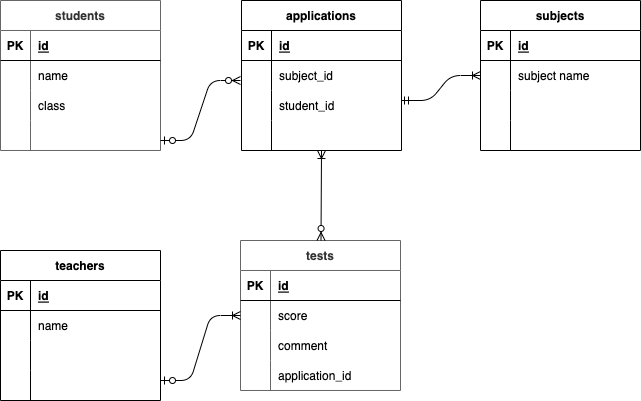

The diagram above was exported from draw.io. Its source (the exported page's mxGraphModel, read from the mxfile embedded in the PNG):
<mxGraphModel dx="619" dy="546" grid="1" gridSize="10" guides="1" tooltips="1" connect="1" arrows="1" fold="1" page="1" pageScale="1" pageWidth="827" pageHeight="1169" math="0" shadow="0">
  <root>
    <mxCell id="0" />
    <mxCell id="1" parent="0" />
    <mxCell id="15" value="students" style="shape=table;startSize=30;container=1;collapsible=1;childLayout=tableLayout;fixedRows=1;rowLines=0;fontStyle=1;align=center;resizeLast=1;labelBackgroundColor=none;swimlaneFillColor=default;fillColor=#FFFFFF;fontColor=#333333;strokeColor=#666666;" parent="1" vertex="1">
      <mxGeometry x="40" y="40" width="160" height="150" as="geometry" />
    </mxCell>
    <mxCell id="16" value="" style="shape=partialRectangle;collapsible=0;dropTarget=0;pointerEvents=0;fillColor=none;top=0;left=0;bottom=1;right=0;points=[[0,0.5],[1,0.5]];portConstraint=eastwest;" parent="15" vertex="1">
      <mxGeometry y="30" width="160" height="30" as="geometry" />
    </mxCell>
    <mxCell id="17" value="PK" style="shape=partialRectangle;connectable=0;fillColor=none;top=0;left=0;bottom=0;right=0;fontStyle=1;overflow=hidden;" parent="16" vertex="1">
      <mxGeometry width="30" height="30" as="geometry">
        <mxRectangle width="30" height="30" as="alternateBounds" />
      </mxGeometry>
    </mxCell>
    <mxCell id="18" value="id" style="shape=partialRectangle;connectable=0;fillColor=none;top=0;left=0;bottom=0;right=0;align=left;spacingLeft=6;fontStyle=5;overflow=hidden;" parent="16" vertex="1">
      <mxGeometry x="30" width="130" height="30" as="geometry">
        <mxRectangle width="130" height="30" as="alternateBounds" />
      </mxGeometry>
    </mxCell>
    <mxCell id="19" value="" style="shape=partialRectangle;collapsible=0;dropTarget=0;pointerEvents=0;fillColor=none;top=0;left=0;bottom=0;right=0;points=[[0,0.5],[1,0.5]];portConstraint=eastwest;" parent="15" vertex="1">
      <mxGeometry y="60" width="160" height="30" as="geometry" />
    </mxCell>
    <mxCell id="20" value="" style="shape=partialRectangle;connectable=0;fillColor=none;top=0;left=0;bottom=0;right=0;editable=1;overflow=hidden;" parent="19" vertex="1">
      <mxGeometry width="30" height="30" as="geometry">
        <mxRectangle width="30" height="30" as="alternateBounds" />
      </mxGeometry>
    </mxCell>
    <mxCell id="21" value="name" style="shape=partialRectangle;connectable=0;fillColor=none;top=0;left=0;bottom=0;right=0;align=left;spacingLeft=6;overflow=hidden;fontColor=#000000;" parent="19" vertex="1">
      <mxGeometry x="30" width="130" height="30" as="geometry">
        <mxRectangle width="130" height="30" as="alternateBounds" />
      </mxGeometry>
    </mxCell>
    <mxCell id="22" value="" style="shape=partialRectangle;collapsible=0;dropTarget=0;pointerEvents=0;fillColor=none;top=0;left=0;bottom=0;right=0;points=[[0,0.5],[1,0.5]];portConstraint=eastwest;" parent="15" vertex="1">
      <mxGeometry y="90" width="160" height="30" as="geometry" />
    </mxCell>
    <mxCell id="23" value="" style="shape=partialRectangle;connectable=0;fillColor=none;top=0;left=0;bottom=0;right=0;editable=1;overflow=hidden;" parent="22" vertex="1">
      <mxGeometry width="30" height="30" as="geometry">
        <mxRectangle width="30" height="30" as="alternateBounds" />
      </mxGeometry>
    </mxCell>
    <mxCell id="24" value="class" style="shape=partialRectangle;connectable=0;fillColor=none;top=0;left=0;bottom=0;right=0;align=left;spacingLeft=6;overflow=hidden;" parent="22" vertex="1">
      <mxGeometry x="30" width="130" height="30" as="geometry">
        <mxRectangle width="130" height="30" as="alternateBounds" />
      </mxGeometry>
    </mxCell>
    <mxCell id="25" value="" style="shape=partialRectangle;collapsible=0;dropTarget=0;pointerEvents=0;fillColor=none;top=0;left=0;bottom=0;right=0;points=[[0,0.5],[1,0.5]];portConstraint=eastwest;" parent="15" vertex="1">
      <mxGeometry y="120" width="160" height="30" as="geometry" />
    </mxCell>
    <mxCell id="26" value="" style="shape=partialRectangle;connectable=0;fillColor=none;top=0;left=0;bottom=0;right=0;editable=1;overflow=hidden;" parent="25" vertex="1">
      <mxGeometry width="30" height="30" as="geometry">
        <mxRectangle width="30" height="30" as="alternateBounds" />
      </mxGeometry>
    </mxCell>
    <mxCell id="27" value="" style="shape=partialRectangle;connectable=0;fillColor=none;top=0;left=0;bottom=0;right=0;align=left;spacingLeft=6;overflow=hidden;" parent="25" vertex="1">
      <mxGeometry x="30" width="130" height="30" as="geometry">
        <mxRectangle width="130" height="30" as="alternateBounds" />
      </mxGeometry>
    </mxCell>
    <mxCell id="41" value="subjects" style="shape=table;startSize=30;container=1;collapsible=1;childLayout=tableLayout;fixedRows=1;rowLines=0;fontStyle=1;align=center;resizeLast=1;fontColor=#000000;swimlaneFillColor=#FFFFFF;" parent="1" vertex="1">
      <mxGeometry x="520" y="40" width="160" height="150" as="geometry" />
    </mxCell>
    <mxCell id="42" value="" style="shape=partialRectangle;collapsible=0;dropTarget=0;pointerEvents=0;fillColor=none;top=0;left=0;bottom=1;right=0;points=[[0,0.5],[1,0.5]];portConstraint=eastwest;fontColor=#F0F0F0;" parent="41" vertex="1">
      <mxGeometry y="30" width="160" height="30" as="geometry" />
    </mxCell>
    <mxCell id="43" value="PK" style="shape=partialRectangle;connectable=0;fillColor=none;top=0;left=0;bottom=0;right=0;fontStyle=1;overflow=hidden;fontColor=#000000;" parent="42" vertex="1">
      <mxGeometry width="30" height="30" as="geometry">
        <mxRectangle width="30" height="30" as="alternateBounds" />
      </mxGeometry>
    </mxCell>
    <mxCell id="44" value="id" style="shape=partialRectangle;connectable=0;fillColor=none;top=0;left=0;bottom=0;right=0;align=left;spacingLeft=6;fontStyle=5;overflow=hidden;fontColor=#000000;" parent="42" vertex="1">
      <mxGeometry x="30" width="130" height="30" as="geometry">
        <mxRectangle width="130" height="30" as="alternateBounds" />
      </mxGeometry>
    </mxCell>
    <mxCell id="45" value="" style="shape=partialRectangle;collapsible=0;dropTarget=0;pointerEvents=0;fillColor=none;top=0;left=0;bottom=0;right=0;points=[[0,0.5],[1,0.5]];portConstraint=eastwest;fontColor=#F0F0F0;" parent="41" vertex="1">
      <mxGeometry y="60" width="160" height="30" as="geometry" />
    </mxCell>
    <mxCell id="46" value="" style="shape=partialRectangle;connectable=0;fillColor=none;top=0;left=0;bottom=0;right=0;editable=1;overflow=hidden;fontColor=#F0F0F0;" parent="45" vertex="1">
      <mxGeometry width="30" height="30" as="geometry">
        <mxRectangle width="30" height="30" as="alternateBounds" />
      </mxGeometry>
    </mxCell>
    <mxCell id="47" value="subject name" style="shape=partialRectangle;connectable=0;fillColor=none;top=0;left=0;bottom=0;right=0;align=left;spacingLeft=6;overflow=hidden;fontColor=#000000;" parent="45" vertex="1">
      <mxGeometry x="30" width="130" height="30" as="geometry">
        <mxRectangle width="130" height="30" as="alternateBounds" />
      </mxGeometry>
    </mxCell>
    <mxCell id="48" value="" style="shape=partialRectangle;collapsible=0;dropTarget=0;pointerEvents=0;fillColor=none;top=0;left=0;bottom=0;right=0;points=[[0,0.5],[1,0.5]];portConstraint=eastwest;fontColor=#F0F0F0;" parent="41" vertex="1">
      <mxGeometry y="90" width="160" height="30" as="geometry" />
    </mxCell>
    <mxCell id="49" value="" style="shape=partialRectangle;connectable=0;fillColor=none;top=0;left=0;bottom=0;right=0;editable=1;overflow=hidden;fontColor=#F0F0F0;" parent="48" vertex="1">
      <mxGeometry width="30" height="30" as="geometry">
        <mxRectangle width="30" height="30" as="alternateBounds" />
      </mxGeometry>
    </mxCell>
    <mxCell id="50" value="" style="shape=partialRectangle;connectable=0;fillColor=none;top=0;left=0;bottom=0;right=0;align=left;spacingLeft=6;overflow=hidden;fontColor=#F0F0F0;" parent="48" vertex="1">
      <mxGeometry x="30" width="130" height="30" as="geometry">
        <mxRectangle width="130" height="30" as="alternateBounds" />
      </mxGeometry>
    </mxCell>
    <mxCell id="51" value="" style="shape=partialRectangle;collapsible=0;dropTarget=0;pointerEvents=0;fillColor=none;top=0;left=0;bottom=0;right=0;points=[[0,0.5],[1,0.5]];portConstraint=eastwest;fontColor=#F0F0F0;" parent="41" vertex="1">
      <mxGeometry y="120" width="160" height="30" as="geometry" />
    </mxCell>
    <mxCell id="52" value="" style="shape=partialRectangle;connectable=0;fillColor=none;top=0;left=0;bottom=0;right=0;editable=1;overflow=hidden;fontColor=#F0F0F0;" parent="51" vertex="1">
      <mxGeometry width="30" height="30" as="geometry">
        <mxRectangle width="30" height="30" as="alternateBounds" />
      </mxGeometry>
    </mxCell>
    <mxCell id="53" value="" style="shape=partialRectangle;connectable=0;fillColor=none;top=0;left=0;bottom=0;right=0;align=left;spacingLeft=6;overflow=hidden;fontColor=#F0F0F0;" parent="51" vertex="1">
      <mxGeometry x="30" width="130" height="30" as="geometry">
        <mxRectangle width="130" height="30" as="alternateBounds" />
      </mxGeometry>
    </mxCell>
    <mxCell id="67" value="teachers" style="shape=table;startSize=30;container=1;collapsible=1;childLayout=tableLayout;fixedRows=1;rowLines=0;fontStyle=1;align=center;resizeLast=1;fontColor=#000000;swimlaneFillColor=#FFFFFF;" parent="1" vertex="1">
      <mxGeometry x="40" y="290" width="160" height="150" as="geometry" />
    </mxCell>
    <mxCell id="68" value="" style="shape=partialRectangle;collapsible=0;dropTarget=0;pointerEvents=0;fillColor=none;top=0;left=0;bottom=1;right=0;points=[[0,0.5],[1,0.5]];portConstraint=eastwest;fontColor=#F0F0F0;" parent="67" vertex="1">
      <mxGeometry y="30" width="160" height="30" as="geometry" />
    </mxCell>
    <mxCell id="69" value="PK" style="shape=partialRectangle;connectable=0;fillColor=none;top=0;left=0;bottom=0;right=0;fontStyle=1;overflow=hidden;fontColor=#000000;" parent="68" vertex="1">
      <mxGeometry width="30" height="30" as="geometry">
        <mxRectangle width="30" height="30" as="alternateBounds" />
      </mxGeometry>
    </mxCell>
    <mxCell id="70" value="id" style="shape=partialRectangle;connectable=0;fillColor=none;top=0;left=0;bottom=0;right=0;align=left;spacingLeft=6;fontStyle=5;overflow=hidden;fontColor=#000000;" parent="68" vertex="1">
      <mxGeometry x="30" width="130" height="30" as="geometry">
        <mxRectangle width="130" height="30" as="alternateBounds" />
      </mxGeometry>
    </mxCell>
    <mxCell id="71" value="" style="shape=partialRectangle;collapsible=0;dropTarget=0;pointerEvents=0;fillColor=none;top=0;left=0;bottom=0;right=0;points=[[0,0.5],[1,0.5]];portConstraint=eastwest;fontColor=#F0F0F0;" parent="67" vertex="1">
      <mxGeometry y="60" width="160" height="30" as="geometry" />
    </mxCell>
    <mxCell id="72" value="" style="shape=partialRectangle;connectable=0;fillColor=none;top=0;left=0;bottom=0;right=0;editable=1;overflow=hidden;fontColor=#F0F0F0;" parent="71" vertex="1">
      <mxGeometry width="30" height="30" as="geometry">
        <mxRectangle width="30" height="30" as="alternateBounds" />
      </mxGeometry>
    </mxCell>
    <mxCell id="73" value="name" style="shape=partialRectangle;connectable=0;fillColor=none;top=0;left=0;bottom=0;right=0;align=left;spacingLeft=6;overflow=hidden;fontColor=#000000;strokeColor=#000000;" parent="71" vertex="1">
      <mxGeometry x="30" width="130" height="30" as="geometry">
        <mxRectangle width="130" height="30" as="alternateBounds" />
      </mxGeometry>
    </mxCell>
    <mxCell id="74" value="" style="shape=partialRectangle;collapsible=0;dropTarget=0;pointerEvents=0;fillColor=none;top=0;left=0;bottom=0;right=0;points=[[0,0.5],[1,0.5]];portConstraint=eastwest;fontColor=#F0F0F0;" parent="67" vertex="1">
      <mxGeometry y="90" width="160" height="30" as="geometry" />
    </mxCell>
    <mxCell id="75" value="" style="shape=partialRectangle;connectable=0;fillColor=none;top=0;left=0;bottom=0;right=0;editable=1;overflow=hidden;fontColor=#F0F0F0;" parent="74" vertex="1">
      <mxGeometry width="30" height="30" as="geometry">
        <mxRectangle width="30" height="30" as="alternateBounds" />
      </mxGeometry>
    </mxCell>
    <mxCell id="76" value="" style="shape=partialRectangle;connectable=0;fillColor=none;top=0;left=0;bottom=0;right=0;align=left;spacingLeft=6;overflow=hidden;fontColor=#000000;" parent="74" vertex="1">
      <mxGeometry x="30" width="130" height="30" as="geometry">
        <mxRectangle width="130" height="30" as="alternateBounds" />
      </mxGeometry>
    </mxCell>
    <mxCell id="77" value="" style="shape=partialRectangle;collapsible=0;dropTarget=0;pointerEvents=0;fillColor=none;top=0;left=0;bottom=0;right=0;points=[[0,0.5],[1,0.5]];portConstraint=eastwest;fontColor=#F0F0F0;" parent="67" vertex="1">
      <mxGeometry y="120" width="160" height="30" as="geometry" />
    </mxCell>
    <mxCell id="78" value="" style="shape=partialRectangle;connectable=0;fillColor=none;top=0;left=0;bottom=0;right=0;editable=1;overflow=hidden;fontColor=#F0F0F0;" parent="77" vertex="1">
      <mxGeometry width="30" height="30" as="geometry">
        <mxRectangle width="30" height="30" as="alternateBounds" />
      </mxGeometry>
    </mxCell>
    <mxCell id="79" value="" style="shape=partialRectangle;connectable=0;fillColor=none;top=0;left=0;bottom=0;right=0;align=left;spacingLeft=6;overflow=hidden;fontColor=#F0F0F0;" parent="77" vertex="1">
      <mxGeometry x="30" width="130" height="30" as="geometry">
        <mxRectangle width="130" height="30" as="alternateBounds" />
      </mxGeometry>
    </mxCell>
    <mxCell id="97" value="" style="edgeStyle=entityRelationEdgeStyle;fontSize=12;html=1;endArrow=ERoneToMany;startArrow=ERmandOne;fontColor=#F0F0F0;entryX=0;entryY=0.5;entryDx=0;entryDy=0;" parent="1" target="45" edge="1">
      <mxGeometry width="100" height="100" relative="1" as="geometry">
        <mxPoint x="440" y="140" as="sourcePoint" />
        <mxPoint x="540" y="40" as="targetPoint" />
      </mxGeometry>
    </mxCell>
    <mxCell id="161" value="tests" style="shape=table;startSize=30;container=1;collapsible=1;childLayout=tableLayout;fixedRows=1;rowLines=0;fontStyle=1;align=center;resizeLast=1;labelBackgroundColor=none;swimlaneFillColor=default;fillColor=#FFFFFF;fontColor=#333333;strokeColor=#666666;" parent="1" vertex="1">
      <mxGeometry x="280" y="280" width="160" height="150" as="geometry" />
    </mxCell>
    <mxCell id="162" value="" style="shape=partialRectangle;collapsible=0;dropTarget=0;pointerEvents=0;fillColor=none;top=0;left=0;bottom=1;right=0;points=[[0,0.5],[1,0.5]];portConstraint=eastwest;" parent="161" vertex="1">
      <mxGeometry y="30" width="160" height="30" as="geometry" />
    </mxCell>
    <mxCell id="163" value="PK" style="shape=partialRectangle;connectable=0;fillColor=none;top=0;left=0;bottom=0;right=0;fontStyle=1;overflow=hidden;" parent="162" vertex="1">
      <mxGeometry width="30" height="30" as="geometry">
        <mxRectangle width="30" height="30" as="alternateBounds" />
      </mxGeometry>
    </mxCell>
    <mxCell id="164" value="id" style="shape=partialRectangle;connectable=0;fillColor=none;top=0;left=0;bottom=0;right=0;align=left;spacingLeft=6;fontStyle=5;overflow=hidden;" parent="162" vertex="1">
      <mxGeometry x="30" width="130" height="30" as="geometry">
        <mxRectangle width="130" height="30" as="alternateBounds" />
      </mxGeometry>
    </mxCell>
    <mxCell id="168" value="" style="shape=partialRectangle;collapsible=0;dropTarget=0;pointerEvents=0;fillColor=none;top=0;left=0;bottom=0;right=0;points=[[0,0.5],[1,0.5]];portConstraint=eastwest;" parent="161" vertex="1">
      <mxGeometry y="60" width="160" height="30" as="geometry" />
    </mxCell>
    <mxCell id="169" value="" style="shape=partialRectangle;connectable=0;fillColor=none;top=0;left=0;bottom=0;right=0;editable=1;overflow=hidden;" parent="168" vertex="1">
      <mxGeometry width="30" height="30" as="geometry">
        <mxRectangle width="30" height="30" as="alternateBounds" />
      </mxGeometry>
    </mxCell>
    <mxCell id="170" value="score" style="shape=partialRectangle;connectable=0;fillColor=none;top=0;left=0;bottom=0;right=0;align=left;spacingLeft=6;overflow=hidden;" parent="168" vertex="1">
      <mxGeometry x="30" width="130" height="30" as="geometry">
        <mxRectangle width="130" height="30" as="alternateBounds" />
      </mxGeometry>
    </mxCell>
    <mxCell id="171" value="" style="shape=partialRectangle;collapsible=0;dropTarget=0;pointerEvents=0;fillColor=none;top=0;left=0;bottom=0;right=0;points=[[0,0.5],[1,0.5]];portConstraint=eastwest;" parent="161" vertex="1">
      <mxGeometry y="90" width="160" height="30" as="geometry" />
    </mxCell>
    <mxCell id="172" value="" style="shape=partialRectangle;connectable=0;fillColor=none;top=0;left=0;bottom=0;right=0;editable=1;overflow=hidden;" parent="171" vertex="1">
      <mxGeometry width="30" height="30" as="geometry">
        <mxRectangle width="30" height="30" as="alternateBounds" />
      </mxGeometry>
    </mxCell>
    <mxCell id="173" value="comment" style="shape=partialRectangle;connectable=0;fillColor=none;top=0;left=0;bottom=0;right=0;align=left;spacingLeft=6;overflow=hidden;" parent="171" vertex="1">
      <mxGeometry x="30" width="130" height="30" as="geometry">
        <mxRectangle width="130" height="30" as="alternateBounds" />
      </mxGeometry>
    </mxCell>
    <mxCell id="231" value="" style="shape=partialRectangle;collapsible=0;dropTarget=0;pointerEvents=0;fillColor=none;top=0;left=0;bottom=0;right=0;points=[[0,0.5],[1,0.5]];portConstraint=eastwest;labelBackgroundColor=none;labelBorderColor=none;fontColor=#000000;strokeColor=#000000;strokeWidth=1;" parent="161" vertex="1">
      <mxGeometry y="120" width="160" height="30" as="geometry" />
    </mxCell>
    <mxCell id="232" value="" style="shape=partialRectangle;connectable=0;fillColor=none;top=0;left=0;bottom=0;right=0;editable=1;overflow=hidden;labelBackgroundColor=none;labelBorderColor=none;fontColor=#000000;strokeColor=#000000;strokeWidth=1;" parent="231" vertex="1">
      <mxGeometry width="30" height="30" as="geometry">
        <mxRectangle width="30" height="30" as="alternateBounds" />
      </mxGeometry>
    </mxCell>
    <mxCell id="233" value="application_id" style="shape=partialRectangle;connectable=0;fillColor=none;top=0;left=0;bottom=0;right=0;align=left;spacingLeft=6;overflow=hidden;labelBackgroundColor=none;labelBorderColor=none;fontColor=#000000;strokeColor=#000000;strokeWidth=1;" parent="231" vertex="1">
      <mxGeometry x="30" width="130" height="30" as="geometry">
        <mxRectangle width="130" height="30" as="alternateBounds" />
      </mxGeometry>
    </mxCell>
    <mxCell id="216" value="applications" style="shape=table;startSize=30;container=1;collapsible=1;childLayout=tableLayout;fixedRows=1;rowLines=0;fontStyle=1;align=center;resizeLast=1;fontColor=#000000;swimlaneFillColor=#FFFFFF;" parent="1" vertex="1">
      <mxGeometry x="281" y="40" width="160" height="150" as="geometry" />
    </mxCell>
    <mxCell id="217" value="" style="shape=partialRectangle;collapsible=0;dropTarget=0;pointerEvents=0;fillColor=none;top=0;left=0;bottom=1;right=0;points=[[0,0.5],[1,0.5]];portConstraint=eastwest;fontColor=#F0F0F0;" parent="216" vertex="1">
      <mxGeometry y="30" width="160" height="30" as="geometry" />
    </mxCell>
    <mxCell id="218" value="PK" style="shape=partialRectangle;connectable=0;fillColor=none;top=0;left=0;bottom=0;right=0;fontStyle=1;overflow=hidden;fontColor=#000000;" parent="217" vertex="1">
      <mxGeometry width="30" height="30" as="geometry">
        <mxRectangle width="30" height="30" as="alternateBounds" />
      </mxGeometry>
    </mxCell>
    <mxCell id="219" value="id" style="shape=partialRectangle;connectable=0;fillColor=none;top=0;left=0;bottom=0;right=0;align=left;spacingLeft=6;fontStyle=5;overflow=hidden;fontColor=#000000;" parent="217" vertex="1">
      <mxGeometry x="30" width="130" height="30" as="geometry">
        <mxRectangle width="130" height="30" as="alternateBounds" />
      </mxGeometry>
    </mxCell>
    <mxCell id="220" value="" style="shape=partialRectangle;collapsible=0;dropTarget=0;pointerEvents=0;fillColor=none;top=0;left=0;bottom=0;right=0;points=[[0,0.5],[1,0.5]];portConstraint=eastwest;fontColor=#F0F0F0;" parent="216" vertex="1">
      <mxGeometry y="60" width="160" height="30" as="geometry" />
    </mxCell>
    <mxCell id="221" value="" style="shape=partialRectangle;connectable=0;fillColor=none;top=0;left=0;bottom=0;right=0;editable=1;overflow=hidden;fontColor=#F0F0F0;" parent="220" vertex="1">
      <mxGeometry width="30" height="30" as="geometry">
        <mxRectangle width="30" height="30" as="alternateBounds" />
      </mxGeometry>
    </mxCell>
    <mxCell id="222" value="subject_id" style="shape=partialRectangle;connectable=0;fillColor=none;top=0;left=0;bottom=0;right=0;align=left;spacingLeft=6;overflow=hidden;fontColor=#000000;" parent="220" vertex="1">
      <mxGeometry x="30" width="130" height="30" as="geometry">
        <mxRectangle width="130" height="30" as="alternateBounds" />
      </mxGeometry>
    </mxCell>
    <mxCell id="223" value="" style="shape=partialRectangle;collapsible=0;dropTarget=0;pointerEvents=0;fillColor=none;top=0;left=0;bottom=0;right=0;points=[[0,0.5],[1,0.5]];portConstraint=eastwest;fontColor=#F0F0F0;" parent="216" vertex="1">
      <mxGeometry y="90" width="160" height="30" as="geometry" />
    </mxCell>
    <mxCell id="224" value="" style="shape=partialRectangle;connectable=0;fillColor=none;top=0;left=0;bottom=0;right=0;editable=1;overflow=hidden;fontColor=#F0F0F0;" parent="223" vertex="1">
      <mxGeometry width="30" height="30" as="geometry">
        <mxRectangle width="30" height="30" as="alternateBounds" />
      </mxGeometry>
    </mxCell>
    <mxCell id="225" value="student_id" style="shape=partialRectangle;connectable=0;fillColor=none;top=0;left=0;bottom=0;right=0;align=left;spacingLeft=6;overflow=hidden;fontColor=#000000;" parent="223" vertex="1">
      <mxGeometry x="30" width="130" height="30" as="geometry">
        <mxRectangle width="130" height="30" as="alternateBounds" />
      </mxGeometry>
    </mxCell>
    <mxCell id="226" value="" style="shape=partialRectangle;collapsible=0;dropTarget=0;pointerEvents=0;fillColor=none;top=0;left=0;bottom=0;right=0;points=[[0,0.5],[1,0.5]];portConstraint=eastwest;fontColor=#F0F0F0;" parent="216" vertex="1">
      <mxGeometry y="120" width="160" height="30" as="geometry" />
    </mxCell>
    <mxCell id="227" value="" style="shape=partialRectangle;connectable=0;fillColor=none;top=0;left=0;bottom=0;right=0;editable=1;overflow=hidden;fontColor=#F0F0F0;" parent="226" vertex="1">
      <mxGeometry width="30" height="30" as="geometry">
        <mxRectangle width="30" height="30" as="alternateBounds" />
      </mxGeometry>
    </mxCell>
    <mxCell id="228" value="" style="shape=partialRectangle;connectable=0;fillColor=none;top=0;left=0;bottom=0;right=0;align=left;spacingLeft=6;overflow=hidden;fontColor=#F0F0F0;" parent="226" vertex="1">
      <mxGeometry x="30" width="130" height="30" as="geometry">
        <mxRectangle width="130" height="30" as="alternateBounds" />
      </mxGeometry>
    </mxCell>
    <mxCell id="237" value="" style="edgeStyle=entityRelationEdgeStyle;fontSize=12;html=1;endArrow=ERzeroToMany;startArrow=ERzeroToOne;" edge="1" parent="1">
      <mxGeometry width="100" height="100" relative="1" as="geometry">
        <mxPoint x="200" y="180" as="sourcePoint" />
        <mxPoint x="280" y="120" as="targetPoint" />
      </mxGeometry>
    </mxCell>
    <mxCell id="239" value="" style="edgeStyle=entityRelationEdgeStyle;fontSize=12;html=1;endArrow=ERoneToMany;startArrow=ERzeroToOne;entryX=0;entryY=0.5;entryDx=0;entryDy=0;" edge="1" parent="1" target="168">
      <mxGeometry width="100" height="100" relative="1" as="geometry">
        <mxPoint x="200" y="420" as="sourcePoint" />
        <mxPoint x="270" y="360" as="targetPoint" />
      </mxGeometry>
    </mxCell>
    <mxCell id="242" value="" style="fontSize=12;html=1;endArrow=ERoneToMany;startArrow=ERzeroToMany;" edge="1" parent="1">
      <mxGeometry width="100" height="100" relative="1" as="geometry">
        <mxPoint x="360.5" y="280" as="sourcePoint" />
        <mxPoint x="361" y="190" as="targetPoint" />
      </mxGeometry>
    </mxCell>
  </root>
</mxGraphModel>